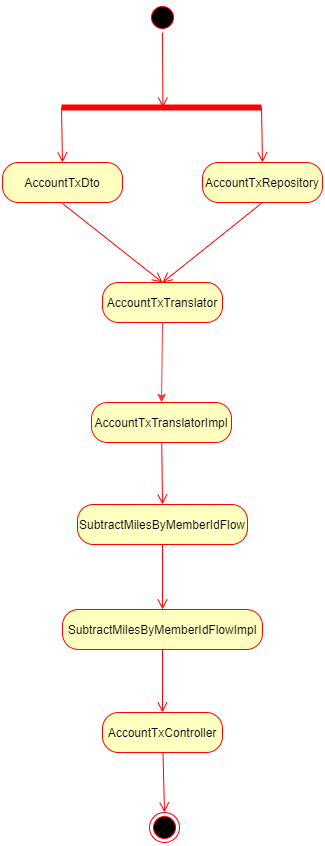

The diagram above was exported from draw.io. Its source (the exported page's mxGraphModel, read from the mxfile embedded in the PNG):
<mxGraphModel dx="3205" dy="1151" grid="1" gridSize="10" guides="1" tooltips="1" connect="1" arrows="1" fold="1" page="1" pageScale="1" pageWidth="827" pageHeight="1169" math="0" shadow="0">
  <root>
    <mxCell id="0" />
    <mxCell id="1" parent="0" />
    <mxCell id="2" value="" style="ellipse;html=1;shape=startState;fillColor=#000000;strokeColor=#ff0000;" vertex="1" parent="1">
      <mxGeometry x="275" y="140" width="30" height="30" as="geometry" />
    </mxCell>
    <mxCell id="3" value="" style="html=1;verticalAlign=bottom;endArrow=open;endSize=8;strokeColor=#ff0000;rounded=0;entryX=0.507;entryY=0.505;entryDx=0;entryDy=0;entryPerimeter=0;" edge="1" target="16" parent="1">
      <mxGeometry relative="1" as="geometry">
        <mxPoint x="290" y="240" as="targetPoint" />
        <mxPoint x="290" y="170" as="sourcePoint" />
      </mxGeometry>
    </mxCell>
    <mxCell id="4" value="" style="ellipse;html=1;shape=endState;fillColor=#000000;strokeColor=#ff0000;" vertex="1" parent="1">
      <mxGeometry x="277" y="950" width="30" height="30" as="geometry" />
    </mxCell>
    <mxCell id="5" value="AccountTxDto" style="rounded=1;whiteSpace=wrap;html=1;arcSize=40;fontColor=#000000;fillColor=#ffffc0;strokeColor=#ff0000;" vertex="1" parent="1">
      <mxGeometry x="130" y="300" width="120" height="40" as="geometry" />
    </mxCell>
    <mxCell id="6" value="" style="html=1;verticalAlign=bottom;endArrow=open;endSize=8;strokeColor=#ff0000;rounded=0;entryX=0.5;entryY=0;entryDx=0;entryDy=0;" edge="1" target="8" parent="1">
      <mxGeometry relative="1" as="geometry">
        <mxPoint x="190" y="401" as="targetPoint" />
        <mxPoint x="190" y="341" as="sourcePoint" />
      </mxGeometry>
    </mxCell>
    <mxCell id="7" style="edgeStyle=none;rounded=0;orthogonalLoop=1;jettySize=auto;html=1;exitX=0.5;exitY=1;exitDx=0;exitDy=0;entryX=0.5;entryY=0;entryDx=0;entryDy=0;strokeColor=#FF3333;" edge="1" source="8" target="10" parent="1">
      <mxGeometry relative="1" as="geometry" />
    </mxCell>
    <mxCell id="8" value="AccountTxTranslator" style="rounded=1;whiteSpace=wrap;html=1;arcSize=40;fontColor=#000000;fillColor=#ffffc0;strokeColor=#ff0000;" vertex="1" parent="1">
      <mxGeometry x="230" y="420" width="120" height="40" as="geometry" />
    </mxCell>
    <mxCell id="9" value="" style="html=1;verticalAlign=bottom;endArrow=open;endSize=8;strokeColor=#ff0000;rounded=0;entryX=0.5;entryY=0;entryDx=0;entryDy=0;" edge="1" target="8" parent="1">
      <mxGeometry relative="1" as="geometry">
        <mxPoint x="390" y="401" as="targetPoint" />
        <mxPoint x="390.00000000000045" y="340.0000000000002" as="sourcePoint" />
      </mxGeometry>
    </mxCell>
    <mxCell id="10" value="AccountTxTranslatorImpl" style="rounded=1;whiteSpace=wrap;html=1;arcSize=40;fontColor=#000000;fillColor=#ffffc0;strokeColor=#ff0000;" vertex="1" parent="1">
      <mxGeometry x="219" y="540" width="140" height="40" as="geometry" />
    </mxCell>
    <mxCell id="11" value="" style="html=1;verticalAlign=bottom;endArrow=open;endSize=8;strokeColor=#ff0000;rounded=0;entryX=0.5;entryY=0;entryDx=0;entryDy=0;" edge="1" source="10" target="12" parent="1">
      <mxGeometry relative="1" as="geometry">
        <mxPoint x="290" y="643" as="targetPoint" />
      </mxGeometry>
    </mxCell>
    <mxCell id="12" value="SubtractMilesByMemberIdFlow" style="rounded=1;whiteSpace=wrap;html=1;arcSize=40;fontColor=#000000;fillColor=#ffffc0;strokeColor=#ff0000;" vertex="1" parent="1">
      <mxGeometry x="205" y="642" width="170" height="40" as="geometry" />
    </mxCell>
    <mxCell id="13" value="" style="html=1;verticalAlign=bottom;endArrow=open;endSize=8;strokeColor=#ff0000;rounded=0;entryX=0.5;entryY=0;entryDx=0;entryDy=0;" edge="1" source="12" target="14" parent="1">
      <mxGeometry relative="1" as="geometry">
        <mxPoint x="290" y="742" as="targetPoint" />
      </mxGeometry>
    </mxCell>
    <mxCell id="14" value="SubtractMilesByMemberIdFlowImpl" style="rounded=1;whiteSpace=wrap;html=1;arcSize=40;fontColor=#000000;fillColor=#ffffc0;strokeColor=#ff0000;" vertex="1" parent="1">
      <mxGeometry x="190" y="747" width="200" height="40" as="geometry" />
    </mxCell>
    <mxCell id="15" value="" style="html=1;verticalAlign=bottom;endArrow=open;endSize=8;strokeColor=#ff0000;rounded=0;entryX=0.5;entryY=0;entryDx=0;entryDy=0;" edge="1" source="14" target="20" parent="1">
      <mxGeometry relative="1" as="geometry">
        <mxPoint x="290" y="847" as="targetPoint" />
      </mxGeometry>
    </mxCell>
    <mxCell id="16" value="" style="shape=line;html=1;strokeWidth=6;strokeColor=#ff0000;" vertex="1" parent="1">
      <mxGeometry x="189" y="240" width="200" height="10" as="geometry" />
    </mxCell>
    <mxCell id="17" value="" style="html=1;verticalAlign=bottom;endArrow=open;endSize=8;strokeColor=#ff0000;rounded=0;exitX=0;exitY=0.5;exitDx=0;exitDy=0;exitPerimeter=0;entryX=0.5;entryY=0;entryDx=0;entryDy=0;" edge="1" source="16" target="5" parent="1">
      <mxGeometry relative="1" as="geometry">
        <mxPoint x="190" y="340" as="targetPoint" />
        <mxPoint x="166" y="260" as="sourcePoint" />
      </mxGeometry>
    </mxCell>
    <mxCell id="18" value="" style="html=1;verticalAlign=bottom;endArrow=open;endSize=8;strokeColor=#ff0000;rounded=0;exitX=1;exitY=0.5;exitDx=0;exitDy=0;exitPerimeter=0;entryX=0.5;entryY=0;entryDx=0;entryDy=0;" edge="1" source="16" target="19" parent="1">
      <mxGeometry relative="1" as="geometry">
        <mxPoint x="386" y="360" as="targetPoint" />
        <mxPoint x="200" y="255" as="sourcePoint" />
      </mxGeometry>
    </mxCell>
    <mxCell id="19" value="AccountTxRepository" style="rounded=1;whiteSpace=wrap;html=1;arcSize=40;fontColor=#000000;fillColor=#ffffc0;strokeColor=#ff0000;" vertex="1" parent="1">
      <mxGeometry x="330" y="300" width="120" height="40" as="geometry" />
    </mxCell>
    <mxCell id="20" value="AccountTxController" style="rounded=1;whiteSpace=wrap;html=1;arcSize=40;fontColor=#000000;fillColor=#ffffc0;strokeColor=#ff0000;" vertex="1" parent="1">
      <mxGeometry x="230" y="850" width="120" height="40" as="geometry" />
    </mxCell>
    <mxCell id="21" value="" style="html=1;verticalAlign=bottom;endArrow=open;endSize=8;strokeColor=#ff0000;rounded=0;entryX=0.5;entryY=0;entryDx=0;entryDy=0;" edge="1" source="20" target="4" parent="1">
      <mxGeometry relative="1" as="geometry">
        <mxPoint x="292" y="950" as="targetPoint" />
      </mxGeometry>
    </mxCell>
  </root>
</mxGraphModel>